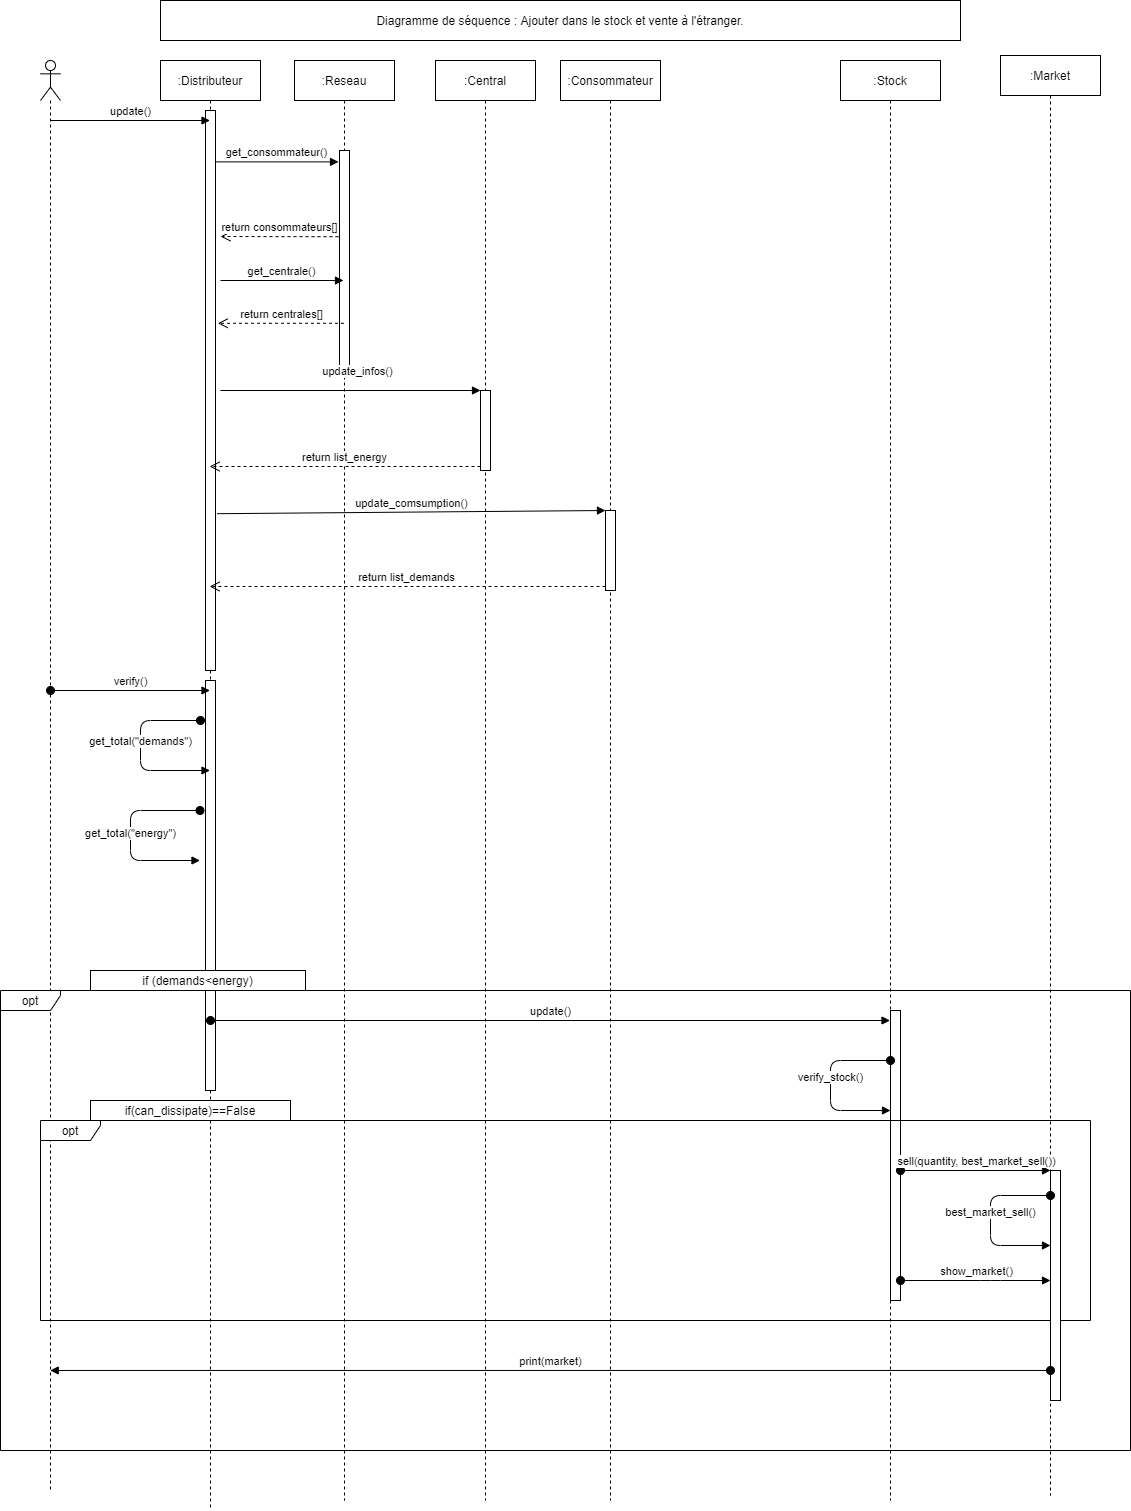

The diagram above was exported from draw.io. Its source (the exported page's mxGraphModel, read from the mxfile embedded in the PNG):
<mxGraphModel dx="1551" dy="1151" grid="1" gridSize="10" guides="1" tooltips="1" connect="1" arrows="1" fold="1" page="1" pageScale="1" pageWidth="827" pageHeight="1169" math="0" shadow="0">
  <root>
    <mxCell id="0" />
    <mxCell id="1" parent="0" />
    <mxCell id="0d3WJ8Zi-hZrJa-uPIiP-2" value=":Central" style="shape=umlLifeline;perimeter=lifelinePerimeter;whiteSpace=wrap;html=1;container=1;collapsible=0;recursiveResize=0;outlineConnect=0;" parent="1" vertex="1">
      <mxGeometry x="455" y="80" width="100" height="1440" as="geometry" />
    </mxCell>
    <mxCell id="0d3WJ8Zi-hZrJa-uPIiP-3" value=":Consommateur" style="shape=umlLifeline;perimeter=lifelinePerimeter;whiteSpace=wrap;html=1;container=1;collapsible=0;recursiveResize=0;outlineConnect=0;" parent="1" vertex="1">
      <mxGeometry x="580" y="80" width="100" height="1440" as="geometry" />
    </mxCell>
    <mxCell id="0d3WJ8Zi-hZrJa-uPIiP-4" value=":Market" style="shape=umlLifeline;perimeter=lifelinePerimeter;whiteSpace=wrap;html=1;container=1;collapsible=0;recursiveResize=0;outlineConnect=0;" parent="1" vertex="1">
      <mxGeometry x="1020" y="75" width="100" height="1440" as="geometry" />
    </mxCell>
    <mxCell id="0d3WJ8Zi-hZrJa-uPIiP-6" value="Diagramme de séquence : Ajouter dans le stock et vente à l'étranger." style="whiteSpace=wrap;html=1;" parent="1" vertex="1">
      <mxGeometry x="180" y="20" width="800" height="40" as="geometry" />
    </mxCell>
    <mxCell id="0d3WJ8Zi-hZrJa-uPIiP-7" value="" style="shape=umlLifeline;participant=umlActor;perimeter=lifelinePerimeter;whiteSpace=wrap;html=1;container=1;collapsible=0;recursiveResize=0;verticalAlign=top;spacingTop=36;outlineConnect=0;size=40;" parent="1" vertex="1">
      <mxGeometry x="60" y="80" width="20" height="1430" as="geometry" />
    </mxCell>
    <mxCell id="agLLyPgl3JXI5oU9FRtM-1" value=":Distributeur" style="shape=umlLifeline;perimeter=lifelinePerimeter;whiteSpace=wrap;html=1;container=1;collapsible=0;recursiveResize=0;outlineConnect=0;" parent="1" vertex="1">
      <mxGeometry x="180" y="80" width="100" height="1450" as="geometry" />
    </mxCell>
    <mxCell id="agLLyPgl3JXI5oU9FRtM-2" value="" style="html=1;points=[];perimeter=orthogonalPerimeter;" parent="agLLyPgl3JXI5oU9FRtM-1" vertex="1">
      <mxGeometry x="45" y="50" width="10" height="560" as="geometry" />
    </mxCell>
    <mxCell id="y17oGNYiMP6Soj1v68O2-12" value="" style="html=1;points=[];perimeter=orthogonalPerimeter;" parent="agLLyPgl3JXI5oU9FRtM-1" vertex="1">
      <mxGeometry x="45" y="620" width="10" height="410" as="geometry" />
    </mxCell>
    <mxCell id="agLLyPgl3JXI5oU9FRtM-8" value="get_consommateur()" style="html=1;verticalAlign=bottom;endArrow=block;entryX=-0.1;entryY=0.053;entryDx=0;entryDy=0;entryPerimeter=0;" parent="1" source="agLLyPgl3JXI5oU9FRtM-2" target="agLLyPgl3JXI5oU9FRtM-45" edge="1">
      <mxGeometry relative="1" as="geometry">
        <mxPoint x="370" y="140" as="sourcePoint" />
        <mxPoint x="359" y="165" as="targetPoint" />
      </mxGeometry>
    </mxCell>
    <mxCell id="agLLyPgl3JXI5oU9FRtM-9" value="return consommateurs[]" style="html=1;verticalAlign=bottom;endArrow=open;dashed=1;endSize=8;exitX=-0.1;exitY=0.401;exitDx=0;exitDy=0;exitPerimeter=0;" parent="1" source="agLLyPgl3JXI5oU9FRtM-45" edge="1">
      <mxGeometry relative="1" as="geometry">
        <mxPoint x="240" y="256" as="targetPoint" />
        <mxPoint x="359" y="212.5" as="sourcePoint" />
      </mxGeometry>
    </mxCell>
    <mxCell id="agLLyPgl3JXI5oU9FRtM-22" value="opt" style="shape=umlFrame;whiteSpace=wrap;html=1;width=60;height=20;" parent="1" vertex="1">
      <mxGeometry x="20" y="1010" width="1130" height="460" as="geometry" />
    </mxCell>
    <mxCell id="agLLyPgl3JXI5oU9FRtM-23" value="if (demands&amp;lt;energy)" style="rounded=0;whiteSpace=wrap;html=1;" parent="1" vertex="1">
      <mxGeometry x="110" y="990" width="215" height="20" as="geometry" />
    </mxCell>
    <mxCell id="agLLyPgl3JXI5oU9FRtM-24" value=":Stock" style="shape=umlLifeline;perimeter=lifelinePerimeter;whiteSpace=wrap;html=1;container=1;collapsible=0;recursiveResize=0;outlineConnect=0;" parent="1" vertex="1">
      <mxGeometry x="860" y="80" width="100" height="1440" as="geometry" />
    </mxCell>
    <mxCell id="y17oGNYiMP6Soj1v68O2-16" value="" style="html=1;points=[];perimeter=orthogonalPerimeter;" parent="agLLyPgl3JXI5oU9FRtM-24" vertex="1">
      <mxGeometry x="50" y="950" width="10" height="290" as="geometry" />
    </mxCell>
    <mxCell id="agLLyPgl3JXI5oU9FRtM-28" value="opt" style="shape=umlFrame;whiteSpace=wrap;html=1;width=60;height=20;" parent="1" vertex="1">
      <mxGeometry x="60" y="1140" width="1050" height="200" as="geometry" />
    </mxCell>
    <mxCell id="agLLyPgl3JXI5oU9FRtM-29" value="if(can_dissipate)==False" style="rounded=0;whiteSpace=wrap;html=1;" parent="1" vertex="1">
      <mxGeometry x="110" y="1120" width="200" height="20" as="geometry" />
    </mxCell>
    <mxCell id="agLLyPgl3JXI5oU9FRtM-41" value=":Reseau" style="shape=umlLifeline;perimeter=lifelinePerimeter;whiteSpace=wrap;html=1;container=1;collapsible=0;recursiveResize=0;outlineConnect=0;" parent="1" vertex="1">
      <mxGeometry x="314" y="80" width="100" height="1440" as="geometry" />
    </mxCell>
    <mxCell id="agLLyPgl3JXI5oU9FRtM-45" value="" style="html=1;points=[];perimeter=orthogonalPerimeter;" parent="agLLyPgl3JXI5oU9FRtM-41" vertex="1">
      <mxGeometry x="45" y="90" width="10" height="215" as="geometry" />
    </mxCell>
    <mxCell id="agLLyPgl3JXI5oU9FRtM-47" value="return centrales[]" style="html=1;verticalAlign=bottom;endArrow=open;dashed=1;endSize=8;entryX=1.227;entryY=0.785;entryDx=0;entryDy=0;entryPerimeter=0;" parent="1" source="agLLyPgl3JXI5oU9FRtM-41" edge="1">
      <mxGeometry relative="1" as="geometry">
        <mxPoint x="237.26999999999998" y="342.79999999999995" as="targetPoint" />
        <Array as="points" />
      </mxGeometry>
    </mxCell>
    <mxCell id="y17oGNYiMP6Soj1v68O2-1" value="update()" style="html=1;verticalAlign=bottom;endArrow=block;" parent="1" target="agLLyPgl3JXI5oU9FRtM-1" edge="1">
      <mxGeometry width="80" relative="1" as="geometry">
        <mxPoint x="70" y="140" as="sourcePoint" />
        <mxPoint x="150" y="140" as="targetPoint" />
      </mxGeometry>
    </mxCell>
    <mxCell id="y17oGNYiMP6Soj1v68O2-2" value="get_centrale()" style="html=1;verticalAlign=bottom;endArrow=block;entryX=-0.1;entryY=0.053;entryDx=0;entryDy=0;entryPerimeter=0;" parent="1" edge="1">
      <mxGeometry relative="1" as="geometry">
        <mxPoint x="240" y="300" as="sourcePoint" />
        <mxPoint x="363" y="300.005" as="targetPoint" />
      </mxGeometry>
    </mxCell>
    <mxCell id="y17oGNYiMP6Soj1v68O2-4" value="" style="html=1;points=[];perimeter=orthogonalPerimeter;" parent="1" vertex="1">
      <mxGeometry x="500" y="410" width="10" height="80" as="geometry" />
    </mxCell>
    <mxCell id="y17oGNYiMP6Soj1v68O2-5" value="update_infos()" style="html=1;verticalAlign=bottom;endArrow=block;entryX=0;entryY=0;" parent="1" target="y17oGNYiMP6Soj1v68O2-4" edge="1">
      <mxGeometry x="0.0388" y="10" relative="1" as="geometry">
        <mxPoint x="240" y="410" as="sourcePoint" />
        <mxPoint x="1" as="offset" />
      </mxGeometry>
    </mxCell>
    <mxCell id="y17oGNYiMP6Soj1v68O2-6" value="return list_energy" style="html=1;verticalAlign=bottom;endArrow=open;dashed=1;endSize=8;exitX=0;exitY=0.95;" parent="1" source="y17oGNYiMP6Soj1v68O2-4" target="agLLyPgl3JXI5oU9FRtM-1" edge="1">
      <mxGeometry relative="1" as="geometry">
        <mxPoint x="430" y="486" as="targetPoint" />
      </mxGeometry>
    </mxCell>
    <mxCell id="y17oGNYiMP6Soj1v68O2-7" value="" style="html=1;points=[];perimeter=orthogonalPerimeter;" parent="1" vertex="1">
      <mxGeometry x="625" y="530" width="10" height="80" as="geometry" />
    </mxCell>
    <mxCell id="y17oGNYiMP6Soj1v68O2-8" value="update_comsumption()" style="html=1;verticalAlign=bottom;endArrow=block;entryX=0;entryY=0;exitX=1.155;exitY=0.72;exitDx=0;exitDy=0;exitPerimeter=0;" parent="1" source="agLLyPgl3JXI5oU9FRtM-2" target="y17oGNYiMP6Soj1v68O2-7" edge="1">
      <mxGeometry relative="1" as="geometry">
        <mxPoint x="555" y="530" as="sourcePoint" />
      </mxGeometry>
    </mxCell>
    <mxCell id="y17oGNYiMP6Soj1v68O2-9" value="return list_demands" style="html=1;verticalAlign=bottom;endArrow=open;dashed=1;endSize=8;exitX=0;exitY=0.95;" parent="1" source="y17oGNYiMP6Soj1v68O2-7" target="agLLyPgl3JXI5oU9FRtM-1" edge="1">
      <mxGeometry relative="1" as="geometry">
        <mxPoint x="555" y="606" as="targetPoint" />
      </mxGeometry>
    </mxCell>
    <mxCell id="y17oGNYiMP6Soj1v68O2-10" value="get_total(&quot;demands&quot;)" style="html=1;verticalAlign=bottom;startArrow=oval;startFill=1;endArrow=block;startSize=8;" parent="1" target="agLLyPgl3JXI5oU9FRtM-1" edge="1">
      <mxGeometry width="60" relative="1" as="geometry">
        <mxPoint x="220" y="740" as="sourcePoint" />
        <mxPoint x="160" y="830" as="targetPoint" />
        <Array as="points">
          <mxPoint x="160" y="740" />
          <mxPoint x="160" y="790" />
        </Array>
      </mxGeometry>
    </mxCell>
    <mxCell id="y17oGNYiMP6Soj1v68O2-11" value="verify()" style="html=1;verticalAlign=bottom;startArrow=oval;startFill=1;endArrow=block;startSize=8;" parent="1" target="agLLyPgl3JXI5oU9FRtM-1" edge="1">
      <mxGeometry width="60" relative="1" as="geometry">
        <mxPoint x="70" y="710" as="sourcePoint" />
        <mxPoint x="130" y="710" as="targetPoint" />
      </mxGeometry>
    </mxCell>
    <mxCell id="y17oGNYiMP6Soj1v68O2-14" value="get_total(&quot;energy&quot;)" style="html=1;verticalAlign=bottom;startArrow=oval;startFill=1;endArrow=block;startSize=8;" parent="1" edge="1">
      <mxGeometry x="0.0529" width="60" relative="1" as="geometry">
        <mxPoint x="219.5" y="830" as="sourcePoint" />
        <mxPoint x="219.5" y="880" as="targetPoint" />
        <Array as="points">
          <mxPoint x="150" y="830" />
          <mxPoint x="150" y="880" />
        </Array>
        <mxPoint y="1" as="offset" />
      </mxGeometry>
    </mxCell>
    <mxCell id="y17oGNYiMP6Soj1v68O2-15" value="update()" style="html=1;verticalAlign=bottom;startArrow=oval;startFill=1;endArrow=block;startSize=8;" parent="1" target="agLLyPgl3JXI5oU9FRtM-24" edge="1">
      <mxGeometry width="60" relative="1" as="geometry">
        <mxPoint x="230" y="1040" as="sourcePoint" />
        <mxPoint x="610" y="1200" as="targetPoint" />
      </mxGeometry>
    </mxCell>
    <mxCell id="y17oGNYiMP6Soj1v68O2-18" value="verify_stock()" style="html=1;verticalAlign=bottom;startArrow=oval;startFill=1;endArrow=block;startSize=8;" parent="1" edge="1">
      <mxGeometry width="60" relative="1" as="geometry">
        <mxPoint x="910" y="1080" as="sourcePoint" />
        <mxPoint x="910" y="1130" as="targetPoint" />
        <Array as="points">
          <mxPoint x="850" y="1080" />
          <mxPoint x="850" y="1130" />
        </Array>
      </mxGeometry>
    </mxCell>
    <mxCell id="y17oGNYiMP6Soj1v68O2-21" value="" style="html=1;points=[];perimeter=orthogonalPerimeter;" parent="1" vertex="1">
      <mxGeometry x="1070" y="1190" width="10" height="230" as="geometry" />
    </mxCell>
    <mxCell id="y17oGNYiMP6Soj1v68O2-22" value="sell(quantity, best_market_sell())" style="html=1;verticalAlign=bottom;startArrow=oval;endArrow=block;startSize=8;" parent="1" target="y17oGNYiMP6Soj1v68O2-21" edge="1">
      <mxGeometry relative="1" as="geometry">
        <mxPoint x="920" y="1190" as="sourcePoint" />
      </mxGeometry>
    </mxCell>
    <mxCell id="y17oGNYiMP6Soj1v68O2-23" value="best_market_sell()" style="html=1;verticalAlign=bottom;startArrow=oval;startFill=1;endArrow=block;startSize=8;" parent="1" edge="1">
      <mxGeometry width="60" relative="1" as="geometry">
        <mxPoint x="1070" y="1215" as="sourcePoint" />
        <mxPoint x="1070" y="1265" as="targetPoint" />
        <Array as="points">
          <mxPoint x="1010" y="1215" />
          <mxPoint x="1010" y="1265" />
        </Array>
      </mxGeometry>
    </mxCell>
    <mxCell id="y17oGNYiMP6Soj1v68O2-25" value="print(market)" style="html=1;verticalAlign=bottom;startArrow=oval;startFill=1;endArrow=block;startSize=8;entryX=0.044;entryY=0.826;entryDx=0;entryDy=0;entryPerimeter=0;" parent="1" source="y17oGNYiMP6Soj1v68O2-21" target="agLLyPgl3JXI5oU9FRtM-22" edge="1">
      <mxGeometry width="60" relative="1" as="geometry">
        <mxPoint x="600" y="1380" as="sourcePoint" />
        <mxPoint x="660" y="1380" as="targetPoint" />
      </mxGeometry>
    </mxCell>
    <mxCell id="y17oGNYiMP6Soj1v68O2-26" value="show_market()" style="html=1;verticalAlign=bottom;startArrow=oval;startFill=1;endArrow=block;startSize=8;" parent="1" target="y17oGNYiMP6Soj1v68O2-21" edge="1">
      <mxGeometry width="60" relative="1" as="geometry">
        <mxPoint x="920" y="1300" as="sourcePoint" />
        <mxPoint x="970" y="1380" as="targetPoint" />
        <Array as="points">
          <mxPoint x="1010" y="1300" />
        </Array>
      </mxGeometry>
    </mxCell>
  </root>
</mxGraphModel>